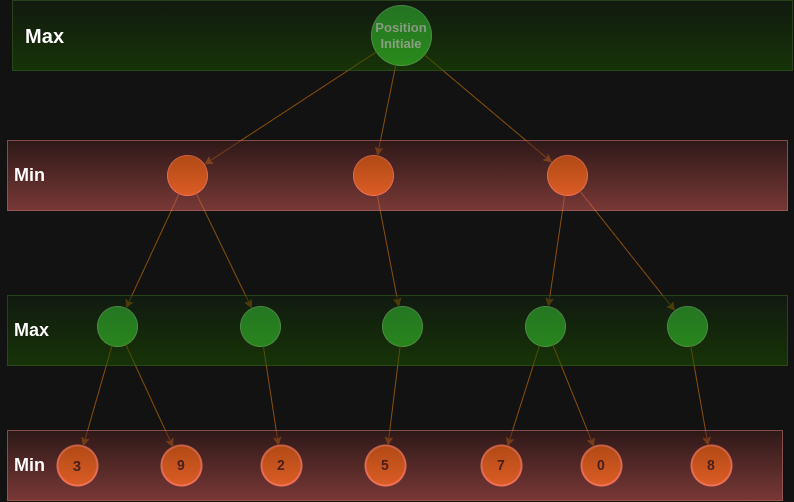

The diagram above was exported from draw.io. Its source (the exported page's mxGraphModel, read from the mxfile embedded in the PNG):
<mxGraphModel dx="965" dy="556" grid="1" gridSize="10" guides="1" tooltips="1" connect="1" arrows="1" fold="1" page="1" pageScale="1" pageWidth="827" pageHeight="1169" math="0" shadow="0">
  <root>
    <mxCell id="WIyWlLk6GJQsqaUBKTNV-0" />
    <mxCell id="WIyWlLk6GJQsqaUBKTNV-1" parent="WIyWlLk6GJQsqaUBKTNV-0" />
    <mxCell id="ru12eBV519rui0M-l8Kl-2" value="&lt;b&gt;&lt;font color=&quot;#000000&quot; style=&quot;font-size: 13px;&quot;&gt;Position Initiale&lt;/font&gt;&lt;/b&gt;" style="ellipse;whiteSpace=wrap;html=1;aspect=fixed;fillColor=#008a00;strokeColor=#005700;rounded=0;labelBackgroundColor=none;fontColor=#ffffff;movable=1;resizable=1;rotatable=1;deletable=1;editable=1;locked=0;connectable=1;" vertex="1" parent="WIyWlLk6GJQsqaUBKTNV-1">
      <mxGeometry x="384" y="30" width="60" height="60" as="geometry" />
    </mxCell>
    <mxCell id="ru12eBV519rui0M-l8Kl-3" value="" style="ellipse;whiteSpace=wrap;html=1;aspect=fixed;fillColor=#fa6800;strokeColor=#C73500;rounded=0;labelBackgroundColor=none;fontColor=#FFFFFF;flipH=1;flipV=1;fontStyle=1;fontSize=13;movable=1;resizable=1;rotatable=1;deletable=1;editable=1;locked=0;connectable=1;" vertex="1" parent="WIyWlLk6GJQsqaUBKTNV-1">
      <mxGeometry x="366" y="180" width="40" height="40" as="geometry" />
    </mxCell>
    <mxCell id="ru12eBV519rui0M-l8Kl-4" value="" style="ellipse;whiteSpace=wrap;html=1;aspect=fixed;fillColor=#fa6800;strokeColor=#C73500;rounded=0;labelBackgroundColor=none;fontColor=#FFFFFF;flipH=1;flipV=1;fontStyle=1;fontSize=13;movable=1;resizable=1;rotatable=1;deletable=1;editable=1;locked=0;connectable=1;" vertex="1" parent="WIyWlLk6GJQsqaUBKTNV-1">
      <mxGeometry x="560" y="180" width="40" height="40" as="geometry" />
    </mxCell>
    <mxCell id="ru12eBV519rui0M-l8Kl-5" value="" style="ellipse;whiteSpace=wrap;html=1;aspect=fixed;fillColor=#fa6800;strokeColor=#C73500;rounded=0;labelBackgroundColor=none;fontColor=#FFFFFF;flipH=1;flipV=1;fontStyle=1;fontSize=13;movable=1;resizable=1;rotatable=1;deletable=1;editable=1;locked=0;connectable=1;" vertex="1" parent="WIyWlLk6GJQsqaUBKTNV-1">
      <mxGeometry x="180" y="180" width="40" height="40" as="geometry" />
    </mxCell>
    <mxCell id="ru12eBV519rui0M-l8Kl-6" value="" style="endArrow=classic;html=1;rounded=0;labelBackgroundColor=none;strokeColor=#DDA15E;fontColor=default;movable=1;resizable=1;rotatable=1;deletable=1;editable=1;locked=0;connectable=1;" edge="1" parent="WIyWlLk6GJQsqaUBKTNV-1" source="ru12eBV519rui0M-l8Kl-2" target="ru12eBV519rui0M-l8Kl-5">
      <mxGeometry width="50" height="50" relative="1" as="geometry">
        <mxPoint x="290" y="130" as="sourcePoint" />
        <mxPoint x="340" y="80" as="targetPoint" />
        <Array as="points" />
      </mxGeometry>
    </mxCell>
    <mxCell id="ru12eBV519rui0M-l8Kl-7" value="" style="endArrow=classic;html=1;rounded=0;labelBackgroundColor=none;strokeColor=#DDA15E;fontColor=default;movable=1;resizable=1;rotatable=1;deletable=1;editable=1;locked=0;connectable=1;" edge="1" parent="WIyWlLk6GJQsqaUBKTNV-1" source="ru12eBV519rui0M-l8Kl-2" target="ru12eBV519rui0M-l8Kl-3">
      <mxGeometry width="50" height="50" relative="1" as="geometry">
        <mxPoint x="450" y="110" as="sourcePoint" />
        <mxPoint x="414" y="160" as="targetPoint" />
      </mxGeometry>
    </mxCell>
    <mxCell id="ru12eBV519rui0M-l8Kl-8" value="" style="endArrow=classic;html=1;rounded=0;labelBackgroundColor=none;strokeColor=#DDA15E;fontColor=default;movable=1;resizable=1;rotatable=1;deletable=1;editable=1;locked=0;connectable=1;" edge="1" parent="WIyWlLk6GJQsqaUBKTNV-1" source="ru12eBV519rui0M-l8Kl-2" target="ru12eBV519rui0M-l8Kl-4">
      <mxGeometry width="50" height="50" relative="1" as="geometry">
        <mxPoint x="530" y="100" as="sourcePoint" />
        <mxPoint x="580" y="50" as="targetPoint" />
      </mxGeometry>
    </mxCell>
    <mxCell id="ru12eBV519rui0M-l8Kl-10" value="" style="ellipse;whiteSpace=wrap;html=1;aspect=fixed;fillColor=#008a00;strokeColor=#005700;rounded=0;labelBackgroundColor=none;fontColor=#FFFFFF;flipH=1;flipV=1;fontStyle=1;fontSize=13;movable=1;resizable=1;rotatable=1;deletable=1;editable=1;locked=0;connectable=1;" vertex="1" parent="WIyWlLk6GJQsqaUBKTNV-1">
      <mxGeometry x="395" y="331" width="40" height="40" as="geometry" />
    </mxCell>
    <mxCell id="ru12eBV519rui0M-l8Kl-11" value="" style="ellipse;whiteSpace=wrap;html=1;aspect=fixed;fillColor=#008a00;strokeColor=#005700;rounded=0;labelBackgroundColor=none;fontColor=#FFFFFF;flipH=1;flipV=1;fontStyle=1;fontSize=13;movable=1;resizable=1;rotatable=1;deletable=1;editable=1;locked=0;connectable=1;" vertex="1" parent="WIyWlLk6GJQsqaUBKTNV-1">
      <mxGeometry x="110" y="331" width="40" height="40" as="geometry" />
    </mxCell>
    <mxCell id="ru12eBV519rui0M-l8Kl-12" value="" style="ellipse;whiteSpace=wrap;html=1;aspect=fixed;fillColor=#008a00;strokeColor=#005700;rounded=0;labelBackgroundColor=none;fontColor=#FFFFFF;flipH=1;flipV=1;fontStyle=1;fontSize=13;movable=1;resizable=1;rotatable=1;deletable=1;editable=1;locked=0;connectable=1;" vertex="1" parent="WIyWlLk6GJQsqaUBKTNV-1">
      <mxGeometry x="680" y="331" width="40" height="40" as="geometry" />
    </mxCell>
    <mxCell id="ru12eBV519rui0M-l8Kl-13" value="" style="endArrow=classic;html=1;rounded=0;labelBackgroundColor=none;strokeColor=#DDA15E;fontColor=#FFFFFF;fontStyle=1;fontSize=13;movable=1;resizable=1;rotatable=1;deletable=1;editable=1;locked=0;connectable=1;" edge="1" parent="WIyWlLk6GJQsqaUBKTNV-1" source="ru12eBV519rui0M-l8Kl-5" target="ru12eBV519rui0M-l8Kl-11">
      <mxGeometry width="50" height="50" relative="1" as="geometry">
        <mxPoint x="340" y="310" as="sourcePoint" />
        <mxPoint x="390" y="260" as="targetPoint" />
      </mxGeometry>
    </mxCell>
    <mxCell id="ru12eBV519rui0M-l8Kl-14" value="" style="endArrow=classic;html=1;rounded=0;labelBackgroundColor=none;strokeColor=#DDA15E;fontColor=#FFFFFF;fontStyle=1;fontSize=13;movable=1;resizable=1;rotatable=1;deletable=1;editable=1;locked=0;connectable=1;" edge="1" parent="WIyWlLk6GJQsqaUBKTNV-1" source="ru12eBV519rui0M-l8Kl-5" target="ru12eBV519rui0M-l8Kl-17">
      <mxGeometry width="50" height="50" relative="1" as="geometry">
        <mxPoint x="340" y="310" as="sourcePoint" />
        <mxPoint x="280" y="310" as="targetPoint" />
      </mxGeometry>
    </mxCell>
    <mxCell id="ru12eBV519rui0M-l8Kl-15" value="" style="endArrow=classic;html=1;rounded=0;labelBackgroundColor=none;strokeColor=#DDA15E;fontColor=#FFFFFF;fontStyle=1;fontSize=13;movable=1;resizable=1;rotatable=1;deletable=1;editable=1;locked=0;connectable=1;" edge="1" parent="WIyWlLk6GJQsqaUBKTNV-1" source="ru12eBV519rui0M-l8Kl-3" target="ru12eBV519rui0M-l8Kl-10">
      <mxGeometry width="50" height="50" relative="1" as="geometry">
        <mxPoint x="340" y="310" as="sourcePoint" />
        <mxPoint x="390" y="260" as="targetPoint" />
      </mxGeometry>
    </mxCell>
    <mxCell id="ru12eBV519rui0M-l8Kl-16" value="" style="endArrow=classic;html=1;rounded=0;labelBackgroundColor=none;strokeColor=#DDA15E;fontColor=#FFFFFF;fontStyle=1;fontSize=13;movable=1;resizable=1;rotatable=1;deletable=1;editable=1;locked=0;connectable=1;" edge="1" parent="WIyWlLk6GJQsqaUBKTNV-1" source="ru12eBV519rui0M-l8Kl-4" target="ru12eBV519rui0M-l8Kl-12">
      <mxGeometry width="50" height="50" relative="1" as="geometry">
        <mxPoint x="340" y="310" as="sourcePoint" />
        <mxPoint x="390" y="260" as="targetPoint" />
      </mxGeometry>
    </mxCell>
    <mxCell id="ru12eBV519rui0M-l8Kl-17" value="" style="ellipse;whiteSpace=wrap;html=1;aspect=fixed;fillColor=#008a00;strokeColor=#005700;rounded=0;labelBackgroundColor=none;fontColor=#FFFFFF;flipH=1;flipV=1;fontStyle=1;fontSize=13;movable=1;resizable=1;rotatable=1;deletable=1;editable=1;locked=0;connectable=1;" vertex="1" parent="WIyWlLk6GJQsqaUBKTNV-1">
      <mxGeometry x="253" y="331" width="40" height="40" as="geometry" />
    </mxCell>
    <mxCell id="ru12eBV519rui0M-l8Kl-18" value="" style="ellipse;whiteSpace=wrap;html=1;aspect=fixed;fillColor=#008a00;strokeColor=#005700;rounded=0;labelBackgroundColor=none;fontColor=#FFFFFF;flipH=1;flipV=1;fontStyle=1;fontSize=13;movable=1;resizable=1;rotatable=1;deletable=1;editable=1;locked=0;connectable=1;" vertex="1" parent="WIyWlLk6GJQsqaUBKTNV-1">
      <mxGeometry x="538" y="331" width="40" height="40" as="geometry" />
    </mxCell>
    <mxCell id="ru12eBV519rui0M-l8Kl-20" value="" style="endArrow=classic;html=1;rounded=0;labelBackgroundColor=none;strokeColor=#DDA15E;fontColor=#FFFFFF;fontStyle=1;fontSize=13;movable=1;resizable=1;rotatable=1;deletable=1;editable=1;locked=0;connectable=1;" edge="1" parent="WIyWlLk6GJQsqaUBKTNV-1" source="ru12eBV519rui0M-l8Kl-4" target="ru12eBV519rui0M-l8Kl-18">
      <mxGeometry width="50" height="50" relative="1" as="geometry">
        <mxPoint x="590" y="230" as="sourcePoint" />
        <mxPoint x="560" y="320" as="targetPoint" />
      </mxGeometry>
    </mxCell>
    <mxCell id="ru12eBV519rui0M-l8Kl-21" value="&lt;font style=&quot;font-size: 15px;&quot;&gt;3&lt;/font&gt;" style="ellipse;whiteSpace=wrap;html=1;aspect=fixed;fillColor=#fa6800;strokeColor=#C73500;rounded=0;labelBackgroundColor=none;fontColor=#FFFFFF;strokeWidth=2;flipH=1;flipV=1;fontStyle=1;fontSize=14;movable=1;resizable=1;rotatable=1;deletable=1;editable=1;locked=0;connectable=1;" vertex="1" parent="WIyWlLk6GJQsqaUBKTNV-1">
      <mxGeometry x="70" y="470" width="40" height="40" as="geometry" />
    </mxCell>
    <mxCell id="ru12eBV519rui0M-l8Kl-22" value="9" style="ellipse;whiteSpace=wrap;html=1;aspect=fixed;fillColor=#fa6800;strokeColor=#C73500;rounded=0;labelBackgroundColor=none;fontColor=#FFFFFF;strokeWidth=2;flipH=1;flipV=1;fontStyle=1;fontSize=14;movable=1;resizable=1;rotatable=1;deletable=1;editable=1;locked=0;connectable=1;" vertex="1" parent="WIyWlLk6GJQsqaUBKTNV-1">
      <mxGeometry x="174" y="470" width="40" height="40" as="geometry" />
    </mxCell>
    <mxCell id="ru12eBV519rui0M-l8Kl-23" value="2" style="ellipse;whiteSpace=wrap;html=1;aspect=fixed;fillColor=#fa6800;strokeColor=#C73500;rounded=0;labelBackgroundColor=none;fontColor=#FFFFFF;strokeWidth=2;flipH=1;flipV=1;fontStyle=1;fontSize=14;movable=1;resizable=1;rotatable=1;deletable=1;editable=1;locked=0;connectable=1;" vertex="1" parent="WIyWlLk6GJQsqaUBKTNV-1">
      <mxGeometry x="274" y="470" width="40" height="40" as="geometry" />
    </mxCell>
    <mxCell id="ru12eBV519rui0M-l8Kl-24" value="5" style="ellipse;whiteSpace=wrap;html=1;aspect=fixed;fillColor=#fa6800;strokeColor=#C73500;rounded=0;labelBackgroundColor=none;fontColor=#FFFFFF;strokeWidth=2;flipH=1;flipV=1;fontStyle=1;fontSize=14;movable=1;resizable=1;rotatable=1;deletable=1;editable=1;locked=0;connectable=1;" vertex="1" parent="WIyWlLk6GJQsqaUBKTNV-1">
      <mxGeometry x="378" y="470" width="40" height="40" as="geometry" />
    </mxCell>
    <mxCell id="ru12eBV519rui0M-l8Kl-25" value="7" style="ellipse;whiteSpace=wrap;html=1;aspect=fixed;fillColor=#fa6800;strokeColor=#C73500;rounded=0;labelBackgroundColor=none;fontColor=#FFFFFF;strokeWidth=2;flipH=1;flipV=1;fontStyle=1;fontSize=14;movable=1;resizable=1;rotatable=1;deletable=1;editable=1;locked=0;connectable=1;" vertex="1" parent="WIyWlLk6GJQsqaUBKTNV-1">
      <mxGeometry x="494" y="470" width="40" height="40" as="geometry" />
    </mxCell>
    <mxCell id="ru12eBV519rui0M-l8Kl-26" value="0" style="ellipse;whiteSpace=wrap;html=1;aspect=fixed;fillColor=#fa6800;strokeColor=#C73500;rounded=0;labelBackgroundColor=none;fontColor=#FFFFFF;strokeWidth=2;flipH=1;flipV=1;fontStyle=1;fontSize=14;movable=1;resizable=1;rotatable=1;deletable=1;editable=1;locked=0;connectable=1;" vertex="1" parent="WIyWlLk6GJQsqaUBKTNV-1">
      <mxGeometry x="594" y="470" width="40" height="40" as="geometry" />
    </mxCell>
    <mxCell id="ru12eBV519rui0M-l8Kl-27" value="8" style="ellipse;whiteSpace=wrap;html=1;aspect=fixed;fillColor=#fa6800;strokeColor=#C73500;rounded=0;labelBackgroundColor=none;fontColor=#FFFFFF;strokeWidth=2;flipH=1;flipV=1;fontStyle=1;fontSize=14;movable=1;resizable=1;rotatable=1;deletable=1;editable=1;locked=0;connectable=1;" vertex="1" parent="WIyWlLk6GJQsqaUBKTNV-1">
      <mxGeometry x="704" y="470" width="40" height="40" as="geometry" />
    </mxCell>
    <mxCell id="ru12eBV519rui0M-l8Kl-29" value="" style="endArrow=classic;html=1;rounded=0;labelBackgroundColor=none;strokeColor=#DDA15E;fontColor=default;movable=1;resizable=1;rotatable=1;deletable=1;editable=1;locked=0;connectable=1;" edge="1" parent="WIyWlLk6GJQsqaUBKTNV-1" source="ru12eBV519rui0M-l8Kl-11" target="ru12eBV519rui0M-l8Kl-21">
      <mxGeometry width="50" height="50" relative="1" as="geometry">
        <mxPoint x="110" y="350" as="sourcePoint" />
        <mxPoint x="139" y="461" as="targetPoint" />
      </mxGeometry>
    </mxCell>
    <mxCell id="ru12eBV519rui0M-l8Kl-30" value="" style="endArrow=classic;html=1;rounded=0;labelBackgroundColor=none;strokeColor=#DDA15E;fontColor=default;movable=1;resizable=1;rotatable=1;deletable=1;editable=1;locked=0;connectable=1;" edge="1" parent="WIyWlLk6GJQsqaUBKTNV-1" source="ru12eBV519rui0M-l8Kl-11" target="ru12eBV519rui0M-l8Kl-22">
      <mxGeometry width="50" height="50" relative="1" as="geometry">
        <mxPoint x="180" y="370" as="sourcePoint" />
        <mxPoint x="180" y="440" as="targetPoint" />
      </mxGeometry>
    </mxCell>
    <mxCell id="ru12eBV519rui0M-l8Kl-31" value="" style="endArrow=classic;html=1;rounded=0;labelBackgroundColor=none;strokeColor=#DDA15E;fontColor=default;movable=1;resizable=1;rotatable=1;deletable=1;editable=1;locked=0;connectable=1;" edge="1" parent="WIyWlLk6GJQsqaUBKTNV-1" source="ru12eBV519rui0M-l8Kl-17" target="ru12eBV519rui0M-l8Kl-23">
      <mxGeometry width="50" height="50" relative="1" as="geometry">
        <mxPoint x="337" y="450" as="sourcePoint" />
        <mxPoint x="366" y="561" as="targetPoint" />
      </mxGeometry>
    </mxCell>
    <mxCell id="ru12eBV519rui0M-l8Kl-32" value="" style="endArrow=classic;html=1;rounded=0;labelBackgroundColor=none;strokeColor=#DDA15E;fontColor=default;movable=1;resizable=1;rotatable=1;deletable=1;editable=1;locked=0;connectable=1;" edge="1" parent="WIyWlLk6GJQsqaUBKTNV-1" source="ru12eBV519rui0M-l8Kl-10" target="ru12eBV519rui0M-l8Kl-24">
      <mxGeometry width="50" height="50" relative="1" as="geometry">
        <mxPoint x="350" y="390" as="sourcePoint" />
        <mxPoint x="400" y="440" as="targetPoint" />
      </mxGeometry>
    </mxCell>
    <mxCell id="ru12eBV519rui0M-l8Kl-33" value="" style="endArrow=classic;html=1;rounded=0;labelBackgroundColor=none;strokeColor=#DDA15E;fontColor=default;movable=1;resizable=1;rotatable=1;deletable=1;editable=1;locked=0;connectable=1;" edge="1" parent="WIyWlLk6GJQsqaUBKTNV-1" source="ru12eBV519rui0M-l8Kl-18" target="ru12eBV519rui0M-l8Kl-25">
      <mxGeometry width="50" height="50" relative="1" as="geometry">
        <mxPoint x="558" y="370" as="sourcePoint" />
        <mxPoint x="510" y="440" as="targetPoint" />
      </mxGeometry>
    </mxCell>
    <mxCell id="ru12eBV519rui0M-l8Kl-34" value="" style="endArrow=classic;html=1;rounded=0;labelBackgroundColor=none;strokeColor=#DDA15E;fontColor=default;movable=1;resizable=1;rotatable=1;deletable=1;editable=1;locked=0;connectable=1;" edge="1" parent="WIyWlLk6GJQsqaUBKTNV-1" source="ru12eBV519rui0M-l8Kl-18" target="ru12eBV519rui0M-l8Kl-26">
      <mxGeometry width="50" height="50" relative="1" as="geometry">
        <mxPoint x="560" y="370" as="sourcePoint" />
        <mxPoint x="509" y="401" as="targetPoint" />
      </mxGeometry>
    </mxCell>
    <mxCell id="ru12eBV519rui0M-l8Kl-35" value="" style="endArrow=classic;html=1;rounded=0;labelBackgroundColor=none;strokeColor=#DDA15E;fontColor=default;movable=1;resizable=1;rotatable=1;deletable=1;editable=1;locked=0;connectable=1;" edge="1" parent="WIyWlLk6GJQsqaUBKTNV-1" source="ru12eBV519rui0M-l8Kl-12" target="ru12eBV519rui0M-l8Kl-27">
      <mxGeometry width="50" height="50" relative="1" as="geometry">
        <mxPoint x="640" y="380" as="sourcePoint" />
        <mxPoint x="669" y="491" as="targetPoint" />
      </mxGeometry>
    </mxCell>
    <mxCell id="ru12eBV519rui0M-l8Kl-36" value="&lt;font size=&quot;1&quot;&gt;&lt;b style=&quot;font-size: 20px;&quot;&gt;&amp;nbsp; Max&lt;/b&gt;&lt;/font&gt;" style="rounded=0;whiteSpace=wrap;html=1;fillColor=#d5e8d4;strokeColor=#82b366;opacity=50;gradientColor=#97d077;align=left;movable=1;resizable=1;rotatable=1;deletable=1;editable=1;locked=0;connectable=1;" vertex="1" parent="WIyWlLk6GJQsqaUBKTNV-1">
      <mxGeometry x="25" y="25" width="780" height="70" as="geometry" />
    </mxCell>
    <mxCell id="ru12eBV519rui0M-l8Kl-37" value="&lt;b&gt;&lt;font style=&quot;font-size: 18px;&quot;&gt;&amp;nbsp;Min&lt;/font&gt;&lt;/b&gt;" style="rounded=0;whiteSpace=wrap;html=1;fillColor=#f8cecc;strokeColor=#b85450;opacity=50;gradientColor=#ea6b66;movable=1;resizable=1;rotatable=1;deletable=1;editable=1;locked=0;connectable=1;align=left;" vertex="1" parent="WIyWlLk6GJQsqaUBKTNV-1">
      <mxGeometry x="20" y="165" width="780" height="70" as="geometry" />
    </mxCell>
    <mxCell id="ru12eBV519rui0M-l8Kl-40" style="edgeStyle=orthogonalEdgeStyle;rounded=0;orthogonalLoop=1;jettySize=auto;html=1;exitX=0;exitY=0.5;exitDx=0;exitDy=0;strokeColor=#DDA15E;fontColor=#FEFAE0;fillColor=#BC6C25;entryX=0;entryY=0.5;entryDx=0;entryDy=0;" edge="1" parent="WIyWlLk6GJQsqaUBKTNV-1" source="ru12eBV519rui0M-l8Kl-38" target="ru12eBV519rui0M-l8Kl-38">
      <mxGeometry relative="1" as="geometry">
        <mxPoint x="20" y="354.83333333333337" as="targetPoint" />
        <Array as="points" />
      </mxGeometry>
    </mxCell>
    <mxCell id="ru12eBV519rui0M-l8Kl-38" value="&lt;b&gt;&lt;font style=&quot;font-size: 18px;&quot;&gt;&amp;nbsp;Max&lt;/font&gt;&lt;/b&gt;" style="rounded=0;whiteSpace=wrap;html=1;fillColor=#d5e8d4;strokeColor=#82b366;opacity=50;gradientColor=#97d077;movable=1;resizable=1;rotatable=1;deletable=1;editable=1;locked=0;connectable=1;align=left;" vertex="1" parent="WIyWlLk6GJQsqaUBKTNV-1">
      <mxGeometry x="20" y="320" width="780" height="70" as="geometry" />
    </mxCell>
    <mxCell id="ru12eBV519rui0M-l8Kl-39" value="&lt;b&gt;&lt;font style=&quot;font-size: 18px;&quot;&gt;&amp;nbsp;Min&lt;/font&gt;&lt;/b&gt;" style="rounded=0;whiteSpace=wrap;html=1;fillColor=#f8cecc;strokeColor=#b85450;opacity=50;gradientColor=#ea6b66;movable=1;resizable=1;rotatable=1;deletable=1;editable=1;locked=0;connectable=1;align=left;" vertex="1" parent="WIyWlLk6GJQsqaUBKTNV-1">
      <mxGeometry x="20" y="455" width="775" height="70" as="geometry" />
    </mxCell>
  </root>
</mxGraphModel>